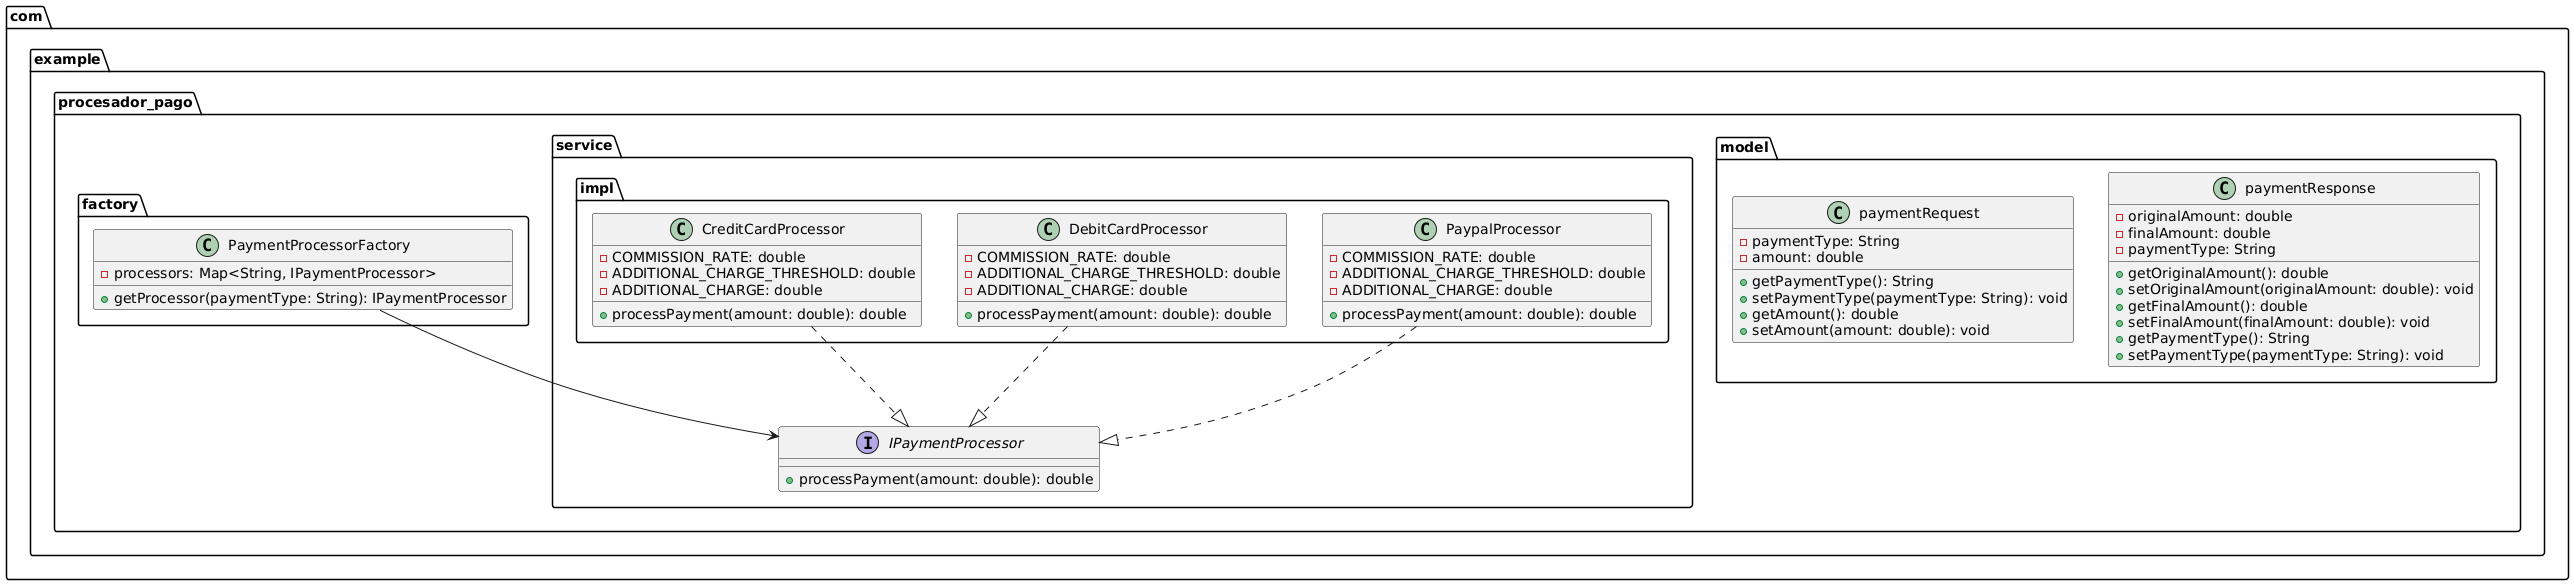

The diagram above was rendered by PlantUML. Its source (embedded in the PNG):
@startuml
package "com.example.procesador_pago" {
    package "factory" {
        class PaymentProcessorFactory {
            - processors: Map<String, IPaymentProcessor>
            + getProcessor(paymentType: String): IPaymentProcessor
        }
    }
    
    package "model" {
        class paymentRequest {
            - paymentType: String
            - amount: double
            + getPaymentType(): String
            + setPaymentType(paymentType: String): void
            + getAmount(): double
            + setAmount(amount: double): void
        }
        
        class paymentResponse {
            - originalAmount: double
            - finalAmount: double
            - paymentType: String
            + getOriginalAmount(): double
            + setOriginalAmount(originalAmount: double): void
            + getFinalAmount(): double
            + setFinalAmount(finalAmount: double): void
            + getPaymentType(): String
            + setPaymentType(paymentType: String): void
        }
    }
    
    package "service" {
        interface IPaymentProcessor {
            + processPayment(amount: double): double
        }
        
        package "impl" {
            class CreditCardProcessor {
                - COMMISSION_RATE: double
                - ADDITIONAL_CHARGE_THRESHOLD: double
                - ADDITIONAL_CHARGE: double
                + processPayment(amount: double): double
            }
            
            class DebitCardProcessor {
                - COMMISSION_RATE: double
                - ADDITIONAL_CHARGE_THRESHOLD: double
                - ADDITIONAL_CHARGE: double
                + processPayment(amount: double): double
            }
            
            class PaypalProcessor {
                - COMMISSION_RATE: double
                - ADDITIONAL_CHARGE_THRESHOLD: double
                - ADDITIONAL_CHARGE: double
                + processPayment(amount: double): double
            }
        }
    }
    
    ' Relaciones
    PaymentProcessorFactory --> IPaymentProcessor
    CreditCardProcessor ..|> IPaymentProcessor
    DebitCardProcessor ..|> IPaymentProcessor
    PaypalProcessor ..|> IPaymentProcessor
}
@enduml